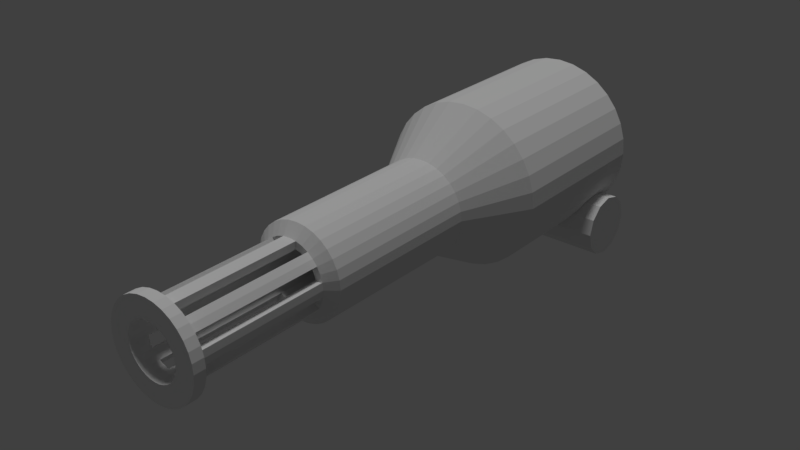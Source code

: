# Source: Kanon1.blend  (saved by Blender 2.79.0; exported with 4.5.12 LTS)
import bpy
from mathutils import Matrix  # noqa: F401  (used for matrix-valued properties, if any)

bpy.ops.wm.read_factory_settings(use_empty=True)
scene = bpy.context.scene
scene.name = 'Scene'

# ---- collections
col_collection_1 = bpy.data.collections.new('Collection 1'); scene.collection.children.link(col_collection_1)

# ---- world
world_world = bpy.data.worlds.new('World'); scene.world = world_world
world_world.color = (0.05088, 0.05088, 0.05088)
world_world.use_sun_shadow = False
world_world.sun_shadow_jitter_overblur = 0.0
world_world.cycles.sampling_method = 'MANUAL'

# ---- lights
light_sun = bpy.data.lights.new('Sun', 'SUN')
light_sun.transmission_factor = 0.0
light_sun.angle = 0.1993
light_sun.energy = 1.0
light_sun.shadow_buffer_clip_start = 0.5
light_sun.shadow_soft_size = 0.1
light_sun.shadow_cascade_max_distance = 1000.0

# ---- meshes
me_cylinder_003 = bpy.data.meshes.new('Cylinder.003')
me_cylinder_003.from_pydata([(-2.211e-07, 0.4221, -1.119), (0.08236, 0.414, -1.119), (0.1615, 0.39, -1.119), (0.2345, 0.351, -1.119), (0.2985, 0.2985, -1.119), (0.351, 0.2345, -1.119), (0.39, 0.1615, -1.119), (0.414, 0.08236, -1.119), (0.4221, -8.706e-08, -1.119), (0.414, -0.08236, -1.119), (0.39, -0.1615, -1.119), (0.351, -0.2345, -1.119), (0.2985, -0.2985, -1.119), (0.2345, -0.351, -1.119), (0.1615, -0.39, -1.119), (0.08236, -0.414, -1.119), (-1.086e-07, -0.4221, -1.119), (-0.08236, -0.414, -1.119), (-0.1615, -0.39, -1.119), (-0.2345, -0.351, -1.119), (-0.2985, -0.2985, -1.119), (-0.351, -0.2345, -1.119), (-0.39, -0.1615, -1.119), (-0.414, -0.08235, -1.119), (-0.4221, 3.735e-07, -1.119), (-0.414, 0.08236, -1.119), (-0.39, 0.1615, -1.119), (-0.351, 0.2345, -1.119), (-0.2985, 0.2985, -1.119), (-0.2345, 0.351, -1.119), (-0.1615, 0.39, -1.119), (-0.08235, 0.414, -1.119), (0.0, 1.0, -1.0), (0.1951, 0.9808, -1.0), (0.3827, 0.9239, -1.0), (0.5556, 0.8315, -1.0), (0.7071, 0.7071, -1.0), (0.8315, 0.5556, -1.0), (0.9239, 0.3827, -1.0), (0.9808, 0.1951, -1.0), (1.0, 7.55e-08, -1.0), (0.9808, -0.1951, -1.0), (0.9239, -0.3827, -1.0), (0.8315, -0.5556, -1.0), (0.7071, -0.7071, -1.0), (0.5556, -0.8315, -1.0), (0.3827, -0.9239, -1.0), (0.1951, -0.9808, -1.0), (-3.258e-07, -1.0, -1.0), (-0.1951, -0.9808, -1.0), (-0.3827, -0.9239, -1.0), (-0.5556, -0.8315, -1.0), (-0.7071, -0.7071, -1.0), (-0.8315, -0.5556, -1.0), (-0.9239, -0.3827, -1.0), (-0.9808, -0.1951, -1.0), (-1.0, 9.656e-07, -1.0), (-0.9808, 0.1951, -1.0), (-0.9239, 0.3827, -1.0), (-0.8315, 0.5556, -1.0), (-0.7071, 0.7071, -1.0), (-0.5556, 0.8315, -1.0), (-0.3827, 0.9239, -1.0), (-0.1951, 0.9808, -1.0), (0.1951, 0.9808, 1.0), (0.0, 1.0, 1.0), (0.3827, 0.9239, 1.0), (0.5556, 0.8315, 1.0), (0.7071, 0.7071, 1.0), (0.8315, 0.5556, 1.0), (0.9239, 0.3827, 1.0), (0.9808, 0.1951, 1.0), (1.0, 7.55e-08, 1.0), (0.9808, -0.1951, 1.0), (0.9239, -0.3827, 1.0), (0.8315, -0.5556, 1.0), (0.7071, -0.7071, 1.0), (0.5556, -0.8315, 1.0), (0.3827, -0.9239, 1.0), (0.1951, -0.9808, 1.0), (-3.258e-07, -1.0, 1.0), (-0.1951, -0.9808, 1.0), (-0.3827, -0.9239, 1.0), (-0.5556, -0.8315, 1.0), (-0.7071, -0.7071, 1.0), (-0.8315, -0.5556, 1.0), (-0.9239, -0.3827, 1.0), (-0.9808, -0.1951, 1.0), (-1.0, 9.656e-07, 1.0), (-0.9808, 0.1951, 1.0), (-0.9239, 0.3827, 1.0), (-0.8315, 0.5556, 1.0), (-0.7071, 0.7071, 1.0), (-0.5556, 0.8315, 1.0), (-0.3827, 0.9239, 1.0), (-0.1951, 0.9808, 1.0), (0.1114, 0.5601, 1.756), (-1.638e-07, 0.5711, 1.756), (0.2185, 0.5276, 1.756), (0.3173, 0.4748, 1.756), (0.4038, 0.4038, 1.756), (0.4748, 0.3173, 1.756), (0.5276, 0.2185, 1.756), (0.5601, 0.1114, 1.756), (0.5711, 4.27e-08, 1.756), (0.5601, -0.1114, 1.756), (0.5276, -0.2185, 1.756), (0.4748, -0.3173, 1.756), (0.4038, -0.4038, 1.756), (0.3173, -0.4748, 1.756), (0.2185, -0.5276, 1.756), (0.1114, -0.5601, 1.756), (-1.942e-07, -0.5711, 1.756), (-0.1114, -0.5601, 1.756), (-0.2185, -0.5276, 1.756), (-0.3173, -0.4748, 1.756), (-0.4038, -0.4038, 1.756), (-0.4748, -0.3173, 1.756), (-0.5276, -0.2185, 1.756), (-0.5601, -0.1114, 1.756), (-0.5711, 6.069e-07, 1.756), (-0.5601, 0.1114, 1.756), (-0.5276, 0.2185, 1.756), (-0.4748, 0.3173, 1.756), (-0.4038, 0.4038, 1.756), (-0.3173, 0.4748, 1.756), (-0.2185, 0.5276, 1.756), (-0.1114, 0.5601, 1.756), (-1.156e-07, 0.4338, 3.799), (-0.08463, 0.4255, 3.799), (-0.166, 0.4008, 3.799), (-0.241, 0.3607, 3.799), (-0.3067, 0.3067, 3.799), (-0.3607, 0.241, 3.799), (-0.4008, 0.166, 3.799), (-0.4255, 0.08463, 3.799), (-0.4338, 5.922e-07, 3.799), (-0.4255, -0.08463, 3.799), (-0.4008, -0.166, 3.799), (-0.3607, -0.241, 3.799), (-0.3067, -0.3067, 3.799), (-0.241, -0.3607, 3.799), (-0.166, -0.4008, 3.799), (-0.08463, -0.4255, 3.799), (-1.344e-07, -0.4338, 3.799), (0.08463, -0.4255, 3.799), (0.166, -0.4008, 3.799), (0.241, -0.3607, 3.799), (0.3067, -0.3067, 3.799), (0.3607, -0.241, 3.799), (0.4008, -0.166, 3.799), (0.4255, -0.08463, 3.799), (0.4338, 1.621e-07, 3.799), (0.4255, 0.08463, 3.799), (0.4008, 0.166, 3.799), (0.3607, 0.241, 3.799), (0.3067, 0.3067, 3.799), (0.241, 0.3607, 3.799), (0.166, 0.4008, 3.799), (0.08463, 0.4255, 3.799), (-1.665e-07, 0.5654, 5.551), (-0.1103, 0.5546, 5.551), (-0.2164, 0.5224, 5.551), (-0.3141, 0.4701, 5.551), (-0.3998, 0.3998, 5.551), (-0.4701, 0.3141, 5.551), (-0.5224, 0.2164, 5.551), (-0.5546, 0.1103, 5.551), (-0.5654, 7.665e-07, 5.551), (-0.5546, -0.1103, 5.551), (-0.5224, -0.2164, 5.551), (-0.4701, -0.3141, 5.551), (-0.3998, -0.3998, 5.551), (-0.3141, -0.4701, 5.551), (-0.2164, -0.5224, 5.551), (-0.1103, -0.5546, 5.551), (-1.91e-07, -0.5654, 5.551), (0.1103, -0.5546, 5.551), (0.2164, -0.5224, 5.551), (0.3141, -0.4701, 5.551), (0.3998, -0.3998, 5.551), (0.4701, -0.3141, 5.551), (0.5224, -0.2164, 5.551), (0.5546, -0.1103, 5.551), (0.5654, 2.058e-07, 5.551), (0.5546, 0.1103, 5.551), (0.5224, 0.2164, 5.551), (0.4701, 0.3141, 5.551), (0.3998, 0.3998, 5.551), (0.3141, 0.4701, 5.551), (0.2164, 0.5224, 5.551), (0.1103, 0.5546, 5.551), (-0.08463, 0.4255, 5.334), (-1.156e-07, 0.4338, 5.334), (-0.166, 0.4008, 5.334), (-0.241, 0.3607, 5.334), (-0.3067, 0.3067, 5.334), (-0.3607, 0.241, 5.334), (-0.4008, 0.166, 5.334), (-0.4255, 0.08463, 5.334), (-0.4338, 6.593e-07, 5.334), (-0.4255, -0.08463, 5.334), (-0.4008, -0.166, 5.334), (-0.3607, -0.241, 5.334), (-0.3067, -0.3067, 5.334), (-0.241, -0.3607, 5.334), (-0.166, -0.4008, 5.334), (-0.08463, -0.4255, 5.334), (-1.344e-07, -0.4338, 5.334), (0.08463, -0.4255, 5.334), (0.166, -0.4008, 5.334), (0.241, -0.3607, 5.334), (0.3067, -0.3067, 5.334), (0.3607, -0.241, 5.334), (0.4008, -0.166, 5.334), (0.4255, -0.08463, 5.334), (0.4338, 2.292e-07, 5.334), (0.4255, 0.08463, 5.334), (0.4008, 0.166, 5.334), (0.3607, 0.241, 5.334), (0.3067, 0.3067, 5.334), (0.241, 0.3607, 5.334), (0.166, 0.4008, 5.334), (0.08463, 0.4255, 5.334), (-2.835e-07, 0.3251, 5.551), (-0.06343, 0.3189, 5.551), (-0.1244, 0.3004, 5.551), (-0.1806, 0.2703, 5.551), (-0.2299, 0.2299, 5.551), (-0.2703, 0.1806, 5.551), (-0.3004, 0.1244, 5.551), (-0.3189, 0.06343, 5.551), (-0.3251, 4.993e-07, 5.551), (-0.3189, -0.06343, 5.551), (-0.3004, -0.1244, 5.551), (-0.2703, -0.1806, 5.551), (-0.2299, -0.2299, 5.551), (-0.1806, -0.2703, 5.551), (-0.1244, -0.3004, 5.551), (-0.06343, -0.3189, 5.551), (-5.518e-08, -0.3251, 5.551), (0.06343, -0.3189, 5.551), (0.1244, -0.3004, 5.551), (0.1806, -0.2703, 5.551), (0.2299, -0.2299, 5.551), (0.2703, -0.1806, 5.551), (0.3004, -0.1244, 5.551), (0.3189, -0.06343, 5.551), (0.3251, 8.345e-08, 5.551), (0.3189, 0.06343, 5.551), (0.3004, 0.1244, 5.551), (0.2703, 0.1806, 5.551), (0.2299, 0.2299, 5.551), (0.1806, 0.2703, 5.551), (0.1244, 0.3004, 5.551), (0.06343, 0.3189, 5.551), (-0.06343, 0.3189, 5.339), (-2.835e-07, 0.3251, 5.339), (-0.1244, 0.3004, 5.339), (-0.1806, 0.2703, 5.339), (-0.2299, 0.2299, 5.339), (-0.2703, 0.1806, 5.339), (-0.3004, 0.1244, 5.339), (-0.3189, 0.06343, 5.339), (-0.3251, 4.9e-07, 5.339), (-0.3189, -0.06343, 5.339), (-0.3004, -0.1244, 5.339), (-0.2703, -0.1806, 5.339), (-0.2299, -0.2299, 5.339), (-0.1806, -0.2703, 5.339), (-0.1244, -0.3004, 5.339), (-0.06343, -0.3189, 5.339), (-5.518e-08, -0.3251, 5.339), (0.06343, -0.3189, 5.339), (0.1244, -0.3004, 5.339), (0.1806, -0.2703, 5.339), (0.2299, -0.2299, 5.339), (0.2703, -0.1806, 5.339), (0.3004, -0.1244, 5.339), (0.3189, -0.06343, 5.339), (0.3251, 7.416e-08, 5.339), (0.3189, 0.06343, 5.339), (0.3004, 0.1244, 5.339), (0.2703, 0.1806, 5.339), (0.2299, 0.2299, 5.339), (0.1806, 0.2703, 5.339), (0.1244, 0.3004, 5.339), (0.06343, 0.3189, 5.339), (0.1104, 0.5549, 3.692), (0.2165, 0.5227, 3.692), (0.3143, 0.4704, 3.692), (0.4, 0.4, 3.692), (0.4704, 0.3143, 3.692), (0.5227, 0.2165, 3.692), (0.5549, 0.1104, 3.692), (0.5657, 1.247e-07, 3.692), (0.5549, -0.1104, 3.692), (0.5227, -0.2165, 3.692), (0.4704, -0.3143, 3.692), (0.4, -0.4, 3.692), (0.3143, -0.4704, 3.692), (0.2165, -0.5227, 3.692), (0.1104, -0.5549, 3.692), (-1.912e-07, -0.5657, 3.692), (-0.1104, -0.5549, 3.692), (-0.2165, -0.5227, 3.692), (-0.3143, -0.4704, 3.692), (-0.4, -0.4, 3.692), (-0.4704, -0.3143, 3.692), (-0.5227, -0.2165, 3.692), (-0.5549, -0.1104, 3.692), (-0.5657, 6.856e-07, 3.692), (-0.5549, 0.1104, 3.692), (-0.5227, 0.2165, 3.692), (-0.4704, 0.3143, 3.692), (-0.4, 0.4, 3.692), (-0.3143, 0.4704, 3.692), (-0.2165, 0.5227, 3.692), (-0.1104, 0.5549, 3.692), (-1.664e-07, 0.5657, 3.692), (-0.1103, 0.5546, 5.41), (-0.2164, 0.5224, 5.41), (-0.3141, 0.4701, 5.41), (-0.3998, 0.3998, 5.41), (-0.4701, 0.3141, 5.41), (-0.5224, 0.2164, 5.41), (-0.5546, 0.1103, 5.41), (-0.5654, 7.603e-07, 5.41), (-0.5546, -0.1103, 5.41), (-0.5224, -0.2164, 5.41), (-0.4701, -0.3141, 5.41), (-0.3998, -0.3998, 5.41), (-0.3141, -0.4701, 5.41), (-0.2164, -0.5224, 5.41), (-0.1103, -0.5546, 5.41), (-1.91e-07, -0.5654, 5.41), (0.1103, -0.5546, 5.41), (0.2164, -0.5224, 5.41), (0.3141, -0.4701, 5.41), (0.3998, -0.3998, 5.41), (0.4701, -0.3141, 5.41), (0.5224, -0.2164, 5.41), (0.5546, -0.1103, 5.41), (0.5654, 1.996e-07, 5.41), (0.5546, 0.1103, 5.41), (0.5224, 0.2164, 5.41), (0.4701, 0.3141, 5.41), (0.3998, 0.3998, 5.41), (0.3141, 0.4701, 5.41), (0.2164, 0.5224, 5.41), (0.1103, 0.5546, 5.41), (-1.665e-07, 0.5654, 5.41), (-2.835e-07, 0.3251, 3.78), (-0.06343, 0.3189, 3.78), (-0.1244, 0.3004, 3.78), (-0.1806, 0.2703, 3.78), (-0.2299, 0.2299, 3.78), (-0.2703, 0.1806, 3.78), (-0.3004, 0.1244, 3.78), (-0.3189, 0.06343, 3.78), (-0.3251, 4.219e-07, 3.78), (-0.3189, -0.06343, 3.78), (-0.3004, -0.1244, 3.78), (-0.2703, -0.1806, 3.78), (-0.2299, -0.2299, 3.78), (-0.1806, -0.2703, 3.78), (-0.1244, -0.3004, 3.78), (-0.06343, -0.3189, 3.78), (-5.518e-08, -0.3251, 3.78), (0.06343, -0.3189, 3.78), (0.1244, -0.3004, 3.78), (0.1806, -0.2703, 3.78), (0.2299, -0.2299, 3.78), (0.2703, -0.1806, 3.78), (0.3004, -0.1244, 3.78), (0.3189, -0.06343, 3.78), (0.3251, 6.038e-09, 3.78), (0.3189, 0.06343, 3.78), (0.3004, 0.1244, 3.78), (0.2703, 0.1806, 3.78), (0.2299, 0.2299, 3.78), (0.1806, 0.2703, 3.78), (0.1244, 0.3004, 3.78), (0.06343, 0.3189, 3.78), (-2.213e-07, -1.435e-07, 0.4966), (-1.211e-07, 0.6817, -1.324), (0.133, 0.6686, -1.324), (0.2609, 0.6298, -1.324), (0.3787, 0.5668, -1.324), (0.482, 0.482, -1.324), (0.5668, 0.3787, -1.324), (0.6298, 0.2609, -1.324), (0.6686, 0.133, -1.324), (0.6817, 1.28e-08, -1.324), (0.6686, -0.133, -1.324), (0.6298, -0.2609, -1.324), (0.5668, -0.3787, -1.324), (0.482, -0.482, -1.324), (0.3787, -0.5668, -1.324), (0.2609, -0.6298, -1.324), (0.133, -0.6686, -1.324), (-2.281e-07, -0.6817, -1.324), (-0.133, -0.6686, -1.324), (-0.2609, -0.6298, -1.324), (-0.3787, -0.5668, -1.324), (-0.482, -0.482, -1.324), (-0.5668, -0.3787, -1.324), (-0.6298, -0.2609, -1.324), (-0.6686, -0.133, -1.324), (-0.6817, 6.608e-07, -1.324), (-0.6686, 0.133, -1.324), (-0.6298, 0.2609, -1.324), (-0.5668, 0.3787, -1.324), (-0.482, 0.482, -1.324), (-0.3787, 0.5668, -1.324), (-0.2609, 0.6298, -1.324), (-0.133, 0.6686, -1.324), (-2.211e-07, 0.4221, -1.324), (0.08236, 0.414, -1.324), (0.1615, 0.39, -1.324), (0.2345, 0.351, -1.324), (0.2985, 0.2985, -1.324), (0.351, 0.2345, -1.324), (0.39, 0.1615, -1.324), (0.414, 0.08236, -1.324), (0.4221, -9.6e-08, -1.324), (0.414, -0.08236, -1.324), (0.39, -0.1615, -1.324), (0.351, -0.2345, -1.324), (0.2985, -0.2985, -1.324), (0.2345, -0.351, -1.324), (0.1615, -0.39, -1.324), (0.08236, -0.414, -1.324), (-1.086e-07, -0.4221, -1.324), (-0.08236, -0.414, -1.324), (-0.1615, -0.39, -1.324), (-0.2345, -0.351, -1.324), (-0.2985, -0.2985, -1.324), (-0.351, -0.2345, -1.324), (-0.39, -0.1615, -1.324), (-0.414, -0.08235, -1.324), (-0.4221, 3.646e-07, -1.324), (-0.414, 0.08236, -1.324), (-0.39, 0.1615, -1.324), (-0.351, 0.2345, -1.324), (-0.2985, 0.2985, -1.324), (-0.2345, 0.351, -1.324), (-0.1615, 0.39, -1.324), (-0.08235, 0.414, -1.324)], [], [(32, 65, 64, 33), (33, 64, 66, 34), (34, 66, 67, 35), (35, 67, 68, 36), (36, 68, 69, 37), (37, 69, 70, 38), (38, 70, 71, 39), (39, 71, 72, 40), (40, 72, 73, 41), (41, 73, 74, 42), (42, 74, 75, 43), (43, 75, 76, 44), (44, 76, 77, 45), (45, 77, 78, 46), (46, 78, 79, 47), (47, 79, 80, 48), (48, 80, 81, 49), (49, 81, 82, 50), (50, 82, 83, 51), (51, 83, 84, 52), (52, 84, 85, 53), (53, 85, 86, 54), (54, 86, 87, 55), (55, 87, 88, 56), (56, 88, 89, 57), (57, 89, 90, 58), (58, 90, 91, 59), (59, 91, 92, 60), (60, 92, 93, 61), (61, 93, 94, 62), (62, 94, 95, 63), (63, 95, 65, 32), (0, 1, 2, 3, 4, 5, 6, 7, 8, 9, 10, 11, 12, 13, 14, 15, 16, 17, 18, 19, 20, 21, 22, 23, 24, 25, 26, 27, 28, 29, 30, 31), (386, 385, 32, 33), (387, 386, 33, 34), (388, 387, 34, 35), (389, 388, 35, 36), (390, 389, 36, 37), (391, 390, 37, 38), (392, 391, 38, 39), (393, 392, 39, 40), (394, 393, 40, 41), (395, 394, 41, 42), (396, 395, 42, 43), (397, 396, 43, 44), (398, 397, 44, 45), (399, 398, 45, 46), (400, 399, 46, 47), (401, 400, 47, 48), (402, 401, 48, 49), (403, 402, 49, 50), (404, 403, 50, 51), (405, 404, 51, 52), (406, 405, 52, 53), (407, 406, 53, 54), (408, 407, 54, 55), (409, 408, 55, 56), (410, 409, 56, 57), (411, 410, 57, 58), (412, 411, 58, 59), (413, 412, 59, 60), (414, 413, 60, 61), (415, 414, 61, 62), (416, 415, 62, 63), (385, 416, 63, 32), (97, 96, 64, 65), (96, 98, 66, 64), (98, 99, 67, 66), (99, 100, 68, 67), (100, 101, 69, 68), (101, 102, 70, 69), (102, 103, 71, 70), (103, 104, 72, 71), (104, 105, 73, 72), (105, 106, 74, 73), (106, 107, 75, 74), (107, 108, 76, 75), (108, 109, 77, 76), (109, 110, 78, 77), (110, 111, 79, 78), (111, 112, 80, 79), (112, 113, 81, 80), (113, 114, 82, 81), (114, 115, 83, 82), (115, 116, 84, 83), (116, 117, 85, 84), (117, 118, 86, 85), (118, 119, 87, 86), (119, 120, 88, 87), (120, 121, 89, 88), (121, 122, 90, 89), (122, 123, 91, 90), (123, 124, 92, 91), (124, 125, 93, 92), (125, 126, 94, 93), (126, 127, 95, 94), (127, 97, 65, 95), (319, 288, 96, 97), (288, 289, 98, 96), (289, 290, 99, 98), (290, 291, 100, 99), (291, 292, 101, 100), (292, 293, 102, 101), (293, 294, 103, 102), (294, 295, 104, 103), (295, 296, 105, 104), (296, 297, 106, 105), (297, 298, 107, 106), (298, 299, 108, 107), (299, 300, 109, 108), (300, 301, 110, 109), (301, 302, 111, 110), (302, 303, 112, 111), (303, 304, 113, 112), (304, 305, 114, 113), (305, 306, 115, 114), (306, 307, 116, 115), (307, 308, 117, 116), (308, 309, 118, 117), (309, 310, 119, 118), (310, 311, 120, 119), (311, 312, 121, 120), (312, 313, 122, 121), (313, 314, 123, 122), (314, 315, 124, 123), (315, 316, 125, 124), (316, 317, 126, 125), (317, 318, 127, 126), (318, 319, 97, 127), (192, 193, 128, 129), (133, 357, 261, 197), (139, 203, 267, 363), (196, 195, 131, 132), (197, 196, 132, 133), (137, 361, 265, 201), (135, 199, 263, 359), (200, 199, 135, 136), (201, 200, 136, 137), (129, 353, 256, 192), (131, 195, 259, 355), (204, 203, 139, 140), (205, 204, 140, 141), (208, 207, 143, 144), (209, 208, 144, 145), (212, 211, 147, 148), (213, 212, 148, 149), (216, 215, 151, 152), (217, 216, 152, 153), (220, 219, 155, 156), (221, 220, 156, 157), (193, 223, 159, 128), (225, 224, 160, 161), (226, 225, 161, 162), (227, 226, 162, 163), (228, 227, 163, 164), (229, 228, 164, 165), (230, 229, 165, 166), (231, 230, 166, 167), (232, 231, 167, 168), (233, 232, 168, 169), (234, 233, 169, 170), (235, 234, 170, 171), (236, 235, 171, 172), (237, 236, 172, 173), (238, 237, 173, 174), (239, 238, 174, 175), (240, 239, 175, 176), (241, 240, 176, 177), (242, 241, 177, 178), (243, 242, 178, 179), (244, 243, 179, 180), (245, 244, 180, 181), (246, 245, 181, 182), (247, 246, 182, 183), (248, 247, 183, 184), (249, 248, 184, 185), (250, 249, 185, 186), (251, 250, 186, 187), (252, 251, 187, 188), (253, 252, 188, 189), (254, 253, 189, 190), (255, 254, 190, 191), (224, 255, 191, 160), (351, 350, 223, 193), (350, 349, 222, 223), (349, 348, 221, 222), (348, 347, 220, 221), (347, 346, 219, 220), (346, 345, 218, 219), (345, 344, 217, 218), (344, 343, 216, 217), (343, 342, 215, 216), (342, 341, 214, 215), (341, 340, 213, 214), (340, 339, 212, 213), (339, 338, 211, 212), (338, 337, 210, 211), (337, 336, 209, 210), (336, 335, 208, 209), (335, 334, 207, 208), (334, 333, 206, 207), (333, 332, 205, 206), (332, 331, 204, 205), (331, 330, 203, 204), (330, 329, 202, 203), (329, 328, 201, 202), (328, 327, 200, 201), (327, 326, 199, 200), (326, 325, 198, 199), (325, 324, 197, 198), (324, 323, 196, 197), (323, 322, 195, 196), (322, 321, 194, 195), (321, 320, 192, 194), (320, 351, 193, 192), (256, 257, 224, 225), (258, 256, 225, 226), (259, 258, 226, 227), (260, 259, 227, 228), (261, 260, 228, 229), (262, 261, 229, 230), (263, 262, 230, 231), (264, 263, 231, 232), (265, 264, 232, 233), (266, 265, 233, 234), (267, 266, 234, 235), (268, 267, 235, 236), (269, 268, 236, 237), (270, 269, 237, 238), (271, 270, 238, 239), (272, 271, 239, 240), (273, 272, 240, 241), (274, 273, 241, 242), (275, 274, 242, 243), (276, 275, 243, 244), (277, 276, 244, 245), (278, 277, 245, 246), (279, 278, 246, 247), (280, 279, 247, 248), (281, 280, 248, 249), (282, 281, 249, 250), (283, 282, 250, 251), (284, 283, 251, 252), (285, 284, 252, 253), (286, 285, 253, 254), (287, 286, 254, 255), (257, 287, 255, 224), (352, 383, 287, 257), (199, 198, 197, 261, 262, 263), (203, 202, 201, 265, 266, 267), (381, 380, 284, 285), (380, 379, 283, 284), (207, 206, 205, 269, 270, 271), (211, 210, 209, 273, 274, 275), (377, 376, 280, 281), (376, 375, 279, 280), (215, 214, 213, 277, 278, 279), (219, 218, 217, 281, 282, 283), (373, 372, 276, 277), (372, 371, 275, 276), (223, 222, 221, 285, 286, 287), (195, 194, 192, 256, 258, 259), (369, 368, 272, 273), (368, 367, 271, 272), (135, 359, 358, 357, 133, 134), (355, 354, 353, 129, 130, 131), (365, 364, 268, 269), (364, 363, 267, 268), (383, 382, 381, 157, 158, 159), (379, 378, 377, 153, 154, 155), (361, 360, 264, 265), (360, 359, 263, 264), (375, 374, 373, 149, 150, 151), (371, 370, 369, 145, 146, 147), (357, 356, 260, 261), (356, 355, 259, 260), (367, 366, 365, 141, 142, 143), (363, 362, 361, 137, 138, 139), (353, 352, 257, 256), (159, 223, 287, 383), (157, 381, 285, 221), (155, 219, 283, 379), (153, 377, 281, 217), (375, 151, 215, 279), (373, 277, 213, 149), (371, 147, 211, 275), (369, 273, 209, 145), (143, 207, 271, 367), (141, 365, 269, 205), (129, 128, 319, 318), (130, 129, 318, 317), (131, 130, 317, 316), (132, 131, 316, 315), (133, 132, 315, 314), (134, 133, 314, 313), (135, 134, 313, 312), (136, 135, 312, 311), (137, 136, 311, 310), (138, 137, 310, 309), (139, 138, 309, 308), (140, 139, 308, 307), (141, 140, 307, 306), (142, 141, 306, 305), (143, 142, 305, 304), (144, 143, 304, 303), (145, 144, 303, 302), (146, 145, 302, 301), (147, 146, 301, 300), (148, 147, 300, 299), (149, 148, 299, 298), (150, 149, 298, 297), (151, 150, 297, 296), (152, 151, 296, 295), (153, 152, 295, 294), (154, 153, 294, 293), (155, 154, 293, 292), (156, 155, 292, 291), (157, 156, 291, 290), (158, 157, 290, 289), (159, 158, 289, 288), (128, 159, 288, 319), (161, 160, 351, 320), (162, 161, 320, 321), (163, 162, 321, 322), (164, 163, 322, 323), (165, 164, 323, 324), (166, 165, 324, 325), (167, 166, 325, 326), (168, 167, 326, 327), (169, 168, 327, 328), (170, 169, 328, 329), (171, 170, 329, 330), (172, 171, 330, 331), (173, 172, 331, 332), (174, 173, 332, 333), (175, 174, 333, 334), (176, 175, 334, 335), (177, 176, 335, 336), (178, 177, 336, 337), (179, 178, 337, 338), (180, 179, 338, 339), (181, 180, 339, 340), (182, 181, 340, 341), (183, 182, 341, 342), (184, 183, 342, 343), (185, 184, 343, 344), (186, 185, 344, 345), (187, 186, 345, 346), (188, 187, 346, 347), (189, 188, 347, 348), (190, 189, 348, 349), (191, 190, 349, 350), (160, 191, 350, 351), (361, 384, 360), (360, 384, 359), (359, 384, 358), (358, 384, 357), (357, 384, 356), (356, 384, 355), (355, 384, 354), (354, 384, 353), (353, 384, 352), (352, 384, 383), (383, 384, 382), (382, 384, 381), (381, 384, 380), (380, 384, 379), (379, 384, 378), (378, 384, 377), (377, 384, 376), (376, 384, 375), (375, 384, 374), (374, 384, 373), (373, 384, 372), (372, 384, 371), (371, 384, 370), (370, 384, 369), (369, 384, 368), (368, 384, 367), (367, 384, 366), (366, 384, 365), (365, 384, 364), (364, 384, 363), (363, 384, 362), (362, 384, 361), (418, 417, 385, 386), (419, 418, 386, 387), (420, 419, 387, 388), (421, 420, 388, 389), (422, 421, 389, 390), (423, 422, 390, 391), (424, 423, 391, 392), (425, 424, 392, 393), (426, 425, 393, 394), (427, 426, 394, 395), (428, 427, 395, 396), (429, 428, 396, 397), (430, 429, 397, 398), (431, 430, 398, 399), (432, 431, 399, 400), (433, 432, 400, 401), (434, 433, 401, 402), (435, 434, 402, 403), (436, 435, 403, 404), (437, 436, 404, 405), (438, 437, 405, 406), (439, 438, 406, 407), (440, 439, 407, 408), (441, 440, 408, 409), (442, 441, 409, 410), (443, 442, 410, 411), (444, 443, 411, 412), (445, 444, 412, 413), (446, 445, 413, 414), (447, 446, 414, 415), (448, 447, 415, 416), (417, 448, 416, 385), (1, 0, 417, 418), (2, 1, 418, 419), (3, 2, 419, 420), (4, 3, 420, 421), (5, 4, 421, 422), (6, 5, 422, 423), (7, 6, 423, 424), (8, 7, 424, 425), (9, 8, 425, 426), (10, 9, 426, 427), (11, 10, 427, 428), (12, 11, 428, 429), (13, 12, 429, 430), (14, 13, 430, 431), (15, 14, 431, 432), (16, 15, 432, 433), (17, 16, 433, 434), (18, 17, 434, 435), (19, 18, 435, 436), (20, 19, 436, 437), (21, 20, 437, 438), (22, 21, 438, 439), (23, 22, 439, 440), (24, 23, 440, 441), (25, 24, 441, 442), (26, 25, 442, 443), (27, 26, 443, 444), (28, 27, 444, 445), (29, 28, 445, 446), (30, 29, 446, 447), (31, 30, 447, 448), (0, 31, 448, 417)])
_uv = me_cylinder_003.uv_layers.new(name='UVMap')
_uv.uv.foreach_set('vector', [0.0105, 0.4269, 0.2388, 0.4321, 0.2384, 0.4524, 0.01128, 0.4513, 0.01128, 0.4513, 0.2384, 0.4524, 0.2385, 0.4724, 0.01244, 0.4755, 0.01244, 0.4755, 0.2385, 0.4724, 0.2389, 0.4923, 0.01397, 0.4996, 0.01397, 0.4996, 0.2389, 0.4923, 0.2398, 0.5121, 0.01586, 0.5235, 0.01586, 0.5235, 0.2398, 0.5121, 0.2412, 0.5317, 0.0181, 0.5473, 0.0181, 0.5473, 0.2412, 0.5317, 0.2431, 0.5513, 0.02068, 0.5709, 0.02068, 0.5709, 0.2431, 0.5513, 0.2454, 0.5708, 0.02359, 0.5945, 0.02359, 0.5945, 0.2454, 0.5708, 0.2483, 0.5903, 0.02683, 0.6179, 0.02683, 0.6179, 0.2483, 0.5903, 0.2517, 0.6097, 0.03039, 0.6413, 0.03039, 0.6413, 0.2517, 0.6097, 0.2558, 0.6293, 0.03425, 0.6645, 0.03425, 0.6645, 0.2558, 0.6293, 0.2604, 0.6489, 0.03839, 0.6878, 0.03839, 0.6878, 0.2604, 0.6489, 0.2658, 0.6687, 0.04281, 0.7109, 0.04281, 0.7109, 0.2658, 0.6687, 0.2719, 0.6888, 0.04748, 0.7341, 0.04748, 0.7341, 0.2719, 0.6888, 0.2789, 0.7091, 0.05236, 0.7573, 0.05236, 0.7573, 0.2789, 0.7091, 0.2869, 0.7299, 0.05742, 0.7804, 0.05742, 0.7804, 0.2869, 0.7299, 0.296, 0.7513, 0.06261, 0.8036, 0.05765, 0.01401, 0.3143, 0.09073, 0.3033, 0.114, 0.05135, 0.0407, 0.05135, 0.0407, 0.3033, 0.114, 0.2937, 0.1366, 0.04535, 0.06759, 0.04535, 0.06759, 0.2937, 0.1366, 0.2853, 0.1588, 0.03979, 0.09432, 0.03979, 0.09432, 0.2853, 0.1588, 0.2779, 0.1806, 0.03469, 0.1209, 0.03469, 0.1209, 0.2779, 0.1806, 0.2713, 0.2023, 0.03008, 0.1473, 0.03008, 0.1473, 0.2713, 0.2023, 0.2656, 0.2237, 0.02595, 0.1736, 0.02595, 0.1736, 0.2656, 0.2237, 0.2605, 0.245, 0.02232, 0.1997, 0.02232, 0.1997, 0.2605, 0.245, 0.2561, 0.2662, 0.01918, 0.2256, 0.01918, 0.2256, 0.2561, 0.2662, 0.2523, 0.2873, 0.01652, 0.2514, 0.01652, 0.2514, 0.2523, 0.2873, 0.249, 0.3082, 0.01434, 0.277, 0.01434, 0.277, 0.249, 0.3082, 0.2462, 0.3291, 0.01262, 0.3024, 0.01262, 0.3024, 0.2462, 0.3291, 0.2439, 0.3499, 0.01134, 0.3277, 0.01134, 0.3277, 0.2439, 0.3499, 0.242, 0.3706, 0.01051, 0.3528, 0.01051, 0.3528, 0.242, 0.3706, 0.2406, 0.3912, 0.0101, 0.3777, 0.0101, 0.3777, 0.2406, 0.3912, 0.2395, 0.4117, 0.0101, 0.4024, 0.0101, 0.4024, 0.2395, 0.4117, 0.2388, 0.4321, 0.0105, 0.4269, 0.6844, 0.3478, 0.6926, 0.3423, 0.7017, 0.3385, 0.7113, 0.3366, 0.7212, 0.3366, 0.7308, 0.3385, 0.7399, 0.3423, 0.7481, 0.3478, 0.7551, 0.3547, 0.7605, 0.3629, 0.7643, 0.372, 0.7662, 0.3817, 0.7662, 0.3915, 0.7643, 0.4012, 0.7605, 0.4102, 0.7551, 0.4184, 0.7481, 0.4254, 0.7399, 0.4309, 0.7308, 0.4346, 0.7212, 0.4365, 0.7113, 0.4365, 0.7017, 0.4346, 0.6926, 0.4309, 0.6844, 0.4254, 0.6774, 0.4184, 0.672, 0.4102, 0.6682, 0.4012, 0.6663, 0.3915, 0.6663, 0.3817, 0.6682, 0.372, 0.672, 0.3629, 0.6774, 0.3547, 0.8647, 0.5323, 0.8501, 0.5294, 0.8554, 0.4743, 0.8805, 0.4792, 0.8785, 0.5379, 0.8647, 0.5323, 0.8805, 0.4792, 0.9043, 0.4889, 0.891, 0.5462, 0.8785, 0.5379, 0.9043, 0.4889, 0.9258, 0.503, 0.9016, 0.5567, 0.891, 0.5462, 0.9258, 0.503, 0.9442, 0.521, 0.91, 0.569, 0.9016, 0.5567, 0.9442, 0.521, 0.9589, 0.5423, 0.9158, 0.5828, 0.91, 0.569, 0.9589, 0.5423, 0.9692, 0.5661, 0.9188, 0.5975, 0.9158, 0.5828, 0.9692, 0.5661, 0.9746, 0.5916, 0.9188, 0.6124, 0.9188, 0.5975, 0.9746, 0.5916, 0.975, 0.6178, 0.9159, 0.6271, 0.9188, 0.6124, 0.975, 0.6178, 0.9696, 0.6435, 0.9101, 0.6409, 0.9159, 0.6271, 0.9696, 0.6435, 0.9593, 0.6675, 0.9017, 0.6533, 0.9101, 0.6409, 0.9593, 0.6675, 0.9447, 0.6889, 0.8911, 0.6639, 0.9017, 0.6533, 0.9447, 0.6889, 0.9262, 0.707, 0.8787, 0.6721, 0.8911, 0.6639, 0.9262, 0.707, 0.9047, 0.7211, 0.8648, 0.6778, 0.8787, 0.6721, 0.9047, 0.7211, 0.8809, 0.7308, 0.8502, 0.6806, 0.8648, 0.6778, 0.8809, 0.7308, 0.8557, 0.7357, 0.8353, 0.6806, 0.8502, 0.6806, 0.8557, 0.7357, 0.83, 0.7357, 0.8206, 0.6777, 0.8353, 0.6806, 0.83, 0.7357, 0.8048, 0.7308, 0.8068, 0.6721, 0.8206, 0.6777, 0.8048, 0.7308, 0.7811, 0.7211, 0.7944, 0.6638, 0.8068, 0.6721, 0.7811, 0.7211, 0.7595, 0.707, 0.7838, 0.6533, 0.7944, 0.6638, 0.7595, 0.707, 0.7411, 0.689, 0.7754, 0.641, 0.7838, 0.6533, 0.7411, 0.689, 0.7265, 0.6677, 0.7696, 0.6272, 0.7754, 0.641, 0.7265, 0.6677, 0.7162, 0.6439, 0.7666, 0.6125, 0.7696, 0.6272, 0.7162, 0.6439, 0.7107, 0.6184, 0.7665, 0.5976, 0.7666, 0.6125, 0.7107, 0.6184, 0.7104, 0.5922, 0.7695, 0.5829, 0.7665, 0.5976, 0.7104, 0.5922, 0.7158, 0.5665, 0.7752, 0.5691, 0.7695, 0.5829, 0.7158, 0.5665, 0.726, 0.5426, 0.7836, 0.5567, 0.7752, 0.5691, 0.726, 0.5426, 0.7407, 0.5212, 0.7942, 0.5462, 0.7836, 0.5567, 0.7407, 0.5212, 0.7591, 0.5031, 0.8067, 0.5379, 0.7942, 0.5462, 0.7591, 0.5031, 0.7807, 0.4889, 0.8205, 0.5323, 0.8067, 0.5379, 0.7807, 0.4889, 0.8045, 0.4792, 0.8352, 0.5294, 0.8205, 0.5323, 0.8045, 0.4792, 0.8297, 0.4743, 0.8501, 0.5294, 0.8352, 0.5294, 0.8297, 0.4743, 0.8554, 0.4743, 0.3438, 0.4351, 0.3431, 0.454, 0.2384, 0.4524, 0.2388, 0.4321, 0.3431, 0.454, 0.3416, 0.4712, 0.2385, 0.4724, 0.2384, 0.4524, 0.3416, 0.4712, 0.3408, 0.4882, 0.2389, 0.4923, 0.2385, 0.4724, 0.3408, 0.4882, 0.3406, 0.5051, 0.2398, 0.5121, 0.2389, 0.4923, 0.3406, 0.5051, 0.341, 0.5218, 0.2412, 0.5317, 0.2398, 0.5121, 0.341, 0.5218, 0.342, 0.5383, 0.2431, 0.5513, 0.2412, 0.5317, 0.342, 0.5383, 0.3435, 0.5547, 0.2454, 0.5708, 0.2431, 0.5513, 0.3435, 0.5547, 0.3456, 0.5708, 0.2483, 0.5903, 0.2454, 0.5708, 0.3456, 0.5708, 0.3483, 0.5868, 0.2517, 0.6097, 0.2483, 0.5903, 0.3483, 0.5868, 0.3516, 0.6024, 0.2558, 0.6293, 0.2517, 0.6097, 0.3516, 0.6024, 0.3556, 0.6178, 0.2604, 0.6489, 0.2558, 0.6293, 0.3556, 0.6178, 0.3602, 0.6328, 0.2658, 0.6687, 0.2604, 0.6489, 0.3602, 0.6328, 0.3655, 0.6473, 0.2719, 0.6888, 0.2658, 0.6687, 0.3655, 0.6473, 0.3716, 0.6614, 0.2789, 0.7091, 0.2719, 0.6888, 0.3716, 0.6614, 0.3785, 0.6747, 0.2869, 0.7299, 0.2789, 0.7091, 0.3785, 0.6747, 0.3864, 0.6872, 0.296, 0.7513, 0.2869, 0.7299, 0.4107, 0.1621, 0.4021, 0.175, 0.3033, 0.114, 0.3143, 0.09073, 0.4021, 0.175, 0.3943, 0.1891, 0.2937, 0.1366, 0.3033, 0.114, 0.3943, 0.1891, 0.3873, 0.2041, 0.2853, 0.1588, 0.2937, 0.1366, 0.3873, 0.2041, 0.3809, 0.2199, 0.2779, 0.1806, 0.2853, 0.1588, 0.3809, 0.2199, 0.3753, 0.2363, 0.2713, 0.2023, 0.2779, 0.1806, 0.3753, 0.2363, 0.3701, 0.2531, 0.2656, 0.2237, 0.2713, 0.2023, 0.3701, 0.2531, 0.3656, 0.2704, 0.2605, 0.245, 0.2656, 0.2237, 0.3656, 0.2704, 0.3615, 0.2879, 0.2561, 0.2662, 0.2605, 0.245, 0.3615, 0.2879, 0.358, 0.3057, 0.2523, 0.2873, 0.2561, 0.2662, 0.358, 0.3057, 0.3548, 0.3238, 0.249, 0.3082, 0.2523, 0.2873, 0.3548, 0.3238, 0.3521, 0.342, 0.2462, 0.3291, 0.249, 0.3082, 0.3521, 0.342, 0.3498, 0.3604, 0.2439, 0.3499, 0.2462, 0.3291, 0.3498, 0.3604, 0.3478, 0.3789, 0.242, 0.3706, 0.2439, 0.3499, 0.3478, 0.3789, 0.3462, 0.3975, 0.2406, 0.3912, 0.242, 0.3706, 0.3462, 0.3975, 0.3449, 0.4162, 0.2395, 0.4117, 0.2406, 0.3912, 0.3449, 0.4162, 0.3438, 0.4351, 0.2388, 0.4321, 0.2395, 0.4117, 0.7555, 0.262, 0.7427, 0.2619, 0.7371, 0.03141, 0.7509, 0.03141, 0.7427, 0.2619, 0.7299, 0.2617, 0.7234, 0.03196, 0.7371, 0.03141, 0.7299, 0.2617, 0.7172, 0.2615, 0.7096, 0.03256, 0.7234, 0.03196, 0.7172, 0.2615, 0.7046, 0.2613, 0.696, 0.03321, 0.7096, 0.03256, 0.7046, 0.2613, 0.692, 0.2612, 0.6824, 0.0339, 0.696, 0.03321, 0.692, 0.2612, 0.6794, 0.2612, 0.6688, 0.03463, 0.6824, 0.0339, 0.6794, 0.2612, 0.6669, 0.2612, 0.6553, 0.03541, 0.6688, 0.03463, 0.6669, 0.2612, 0.6545, 0.2613, 0.6418, 0.03622, 0.6553, 0.03541, 0.6545, 0.2613, 0.642, 0.2615, 0.6284, 0.03708, 0.6418, 0.03622, 0.642, 0.2615, 0.6297, 0.2617, 0.615, 0.03799, 0.6284, 0.03708, 0.6297, 0.2617, 0.6173, 0.2621, 0.6016, 0.03893, 0.615, 0.03799, 0.6173, 0.2621, 0.605, 0.2626, 0.5883, 0.03991, 0.6016, 0.03893, 0.605, 0.2626, 0.5927, 0.2633, 0.575, 0.04094, 0.5883, 0.03991, 0.5927, 0.2633, 0.5802, 0.2643, 0.5617, 0.042, 0.575, 0.04094, 0.5802, 0.2643, 0.5676, 0.2656, 0.5485, 0.04309, 0.5617, 0.042, 0.5676, 0.2656, 0.5546, 0.2676, 0.5356, 0.04419, 0.5485, 0.04309, 0.9604, 0.2743, 0.947, 0.2721, 0.9587, 0.03684, 0.9727, 0.03756, 0.947, 0.2721, 0.9341, 0.2702, 0.9447, 0.03617, 0.9587, 0.03684, 0.9341, 0.2702, 0.9212, 0.2688, 0.9308, 0.03553, 0.9447, 0.03617, 0.9212, 0.2688, 0.9084, 0.2676, 0.9169, 0.03494, 0.9308, 0.03553, 0.9084, 0.2676, 0.8957, 0.2666, 0.903, 0.0344, 0.9169, 0.03494, 0.8957, 0.2666, 0.8829, 0.2658, 0.8891, 0.0339, 0.903, 0.0344, 0.8829, 0.2658, 0.8702, 0.265, 0.8752, 0.03345, 0.8891, 0.0339, 0.8702, 0.265, 0.8575, 0.2644, 0.8614, 0.03304, 0.8752, 0.03345, 0.8575, 0.2644, 0.8447, 0.2638, 0.8476, 0.03268, 0.8614, 0.03304, 0.8447, 0.2638, 0.832, 0.2633, 0.8338, 0.03236, 0.8476, 0.03268, 0.832, 0.2633, 0.8193, 0.263, 0.82, 0.03209, 0.8338, 0.03236, 0.8193, 0.263, 0.8065, 0.2626, 0.8061, 0.03186, 0.82, 0.03209, 0.8065, 0.2626, 0.7938, 0.2624, 0.7923, 0.03168, 0.8061, 0.03186, 0.7938, 0.2624, 0.781, 0.2622, 0.7785, 0.03154, 0.7923, 0.03168, 0.781, 0.2622, 0.7683, 0.2621, 0.7647, 0.03145, 0.7785, 0.03154, 0.7683, 0.2621, 0.7555, 0.262, 0.7509, 0.03141, 0.7647, 0.03145, 0.9656, 0.9939, 0.9555, 0.9939, 0.9556, 0.8113, 0.9657, 0.8113, 0.9657, 0.8113, 0.9786, 0.8091, 0.9785, 0.9945, 0.9656, 0.9939, 0.9454, 0.8113, 0.9454, 0.9939, 0.9324, 0.9945, 0.9325, 0.8091, 0.9555, 0.9939, 0.9454, 0.9939, 0.9454, 0.8113, 0.9556, 0.8113, 0.9656, 0.9939, 0.9555, 0.9939, 0.9556, 0.8113, 0.9657, 0.8113, 0.9657, 0.8113, 0.9787, 0.8091, 0.9785, 0.9945, 0.9656, 0.9939, 0.9455, 0.8113, 0.9453, 0.9939, 0.9324, 0.9945, 0.9326, 0.8091, 0.9555, 0.9939, 0.9453, 0.9939, 0.9455, 0.8113, 0.9556, 0.8113, 0.9656, 0.9939, 0.9555, 0.9939, 0.9556, 0.8113, 0.9657, 0.8113, 0.9657, 0.8113, 0.9786, 0.8091, 0.9785, 0.9945, 0.9656, 0.9939, 0.9454, 0.8113, 0.9454, 0.9939, 0.9324, 0.9945, 0.9325, 0.8091, 0.9555, 0.9939, 0.9454, 0.9939, 0.9454, 0.8113, 0.9556, 0.8113, 0.9656, 0.9939, 0.9555, 0.9939, 0.9556, 0.8113, 0.9657, 0.8113, 0.9555, 0.9939, 0.9454, 0.9939, 0.9454, 0.8113, 0.9556, 0.8113, 0.9656, 0.9939, 0.9555, 0.9939, 0.9556, 0.8113, 0.9657, 0.8113, 0.9555, 0.9939, 0.9454, 0.9939, 0.9454, 0.8113, 0.9556, 0.8113, 0.9656, 0.9939, 0.9555, 0.9939, 0.9556, 0.8113, 0.9657, 0.8113, 0.9555, 0.9939, 0.9454, 0.9939, 0.9454, 0.8113, 0.9556, 0.8113, 0.9656, 0.9939, 0.9555, 0.9939, 0.9556, 0.8113, 0.9657, 0.8113, 0.9555, 0.9939, 0.9454, 0.9939, 0.9455, 0.8113, 0.9556, 0.8113, 0.9656, 0.9939, 0.9555, 0.9939, 0.9556, 0.8113, 0.9657, 0.8113, 0.9555, 0.9939, 0.9454, 0.9939, 0.9454, 0.8113, 0.9556, 0.8113, 0.4858, 0.36, 0.49, 0.3537, 0.5152, 0.3672, 0.5079, 0.3782, 0.4805, 0.3654, 0.4858, 0.36, 0.5079, 0.3782, 0.4986, 0.3875, 0.4741, 0.3696, 0.4805, 0.3654, 0.4986, 0.3875, 0.4876, 0.3948, 0.4671, 0.3725, 0.4741, 0.3696, 0.4876, 0.3948, 0.4754, 0.3998, 0.4597, 0.374, 0.4671, 0.3725, 0.4754, 0.3998, 0.4625, 0.4024, 0.4521, 0.374, 0.4597, 0.374, 0.4625, 0.4024, 0.4493, 0.4024, 0.4447, 0.3725, 0.4521, 0.374, 0.4493, 0.4024, 0.4364, 0.3998, 0.4377, 0.3696, 0.4447, 0.3725, 0.4364, 0.3998, 0.4242, 0.3948, 0.4314, 0.3654, 0.4377, 0.3696, 0.4242, 0.3948, 0.4132, 0.3875, 0.426, 0.36, 0.4314, 0.3654, 0.4132, 0.3875, 0.4039, 0.3782, 0.4218, 0.3537, 0.426, 0.36, 0.4039, 0.3782, 0.3966, 0.3672, 0.4189, 0.3467, 0.4218, 0.3537, 0.3966, 0.3672, 0.3916, 0.355, 0.4174, 0.3393, 0.4189, 0.3467, 0.3916, 0.355, 0.389, 0.3421, 0.4174, 0.3317, 0.4174, 0.3393, 0.389, 0.3421, 0.389, 0.3289, 0.4189, 0.3243, 0.4174, 0.3317, 0.389, 0.3289, 0.3916, 0.316, 0.4218, 0.3173, 0.4189, 0.3243, 0.3916, 0.316, 0.3966, 0.3038, 0.426, 0.3109, 0.4218, 0.3173, 0.3966, 0.3038, 0.4039, 0.2928, 0.4314, 0.3056, 0.426, 0.3109, 0.4039, 0.2928, 0.4132, 0.2835, 0.4377, 0.3014, 0.4314, 0.3056, 0.4132, 0.2835, 0.4242, 0.2762, 0.4447, 0.2985, 0.4377, 0.3014, 0.4242, 0.2762, 0.4364, 0.2711, 0.4521, 0.297, 0.4447, 0.2985, 0.4364, 0.2711, 0.4493, 0.2685, 0.4597, 0.297, 0.4521, 0.297, 0.4493, 0.2685, 0.4625, 0.2685, 0.4671, 0.2985, 0.4597, 0.297, 0.4625, 0.2685, 0.4754, 0.2711, 0.4741, 0.3014, 0.4671, 0.2985, 0.4754, 0.2711, 0.4876, 0.2762, 0.4805, 0.3056, 0.4741, 0.3014, 0.4876, 0.2762, 0.4986, 0.2835, 0.4858, 0.3109, 0.4805, 0.3056, 0.4986, 0.2835, 0.5079, 0.2928, 0.49, 0.3173, 0.4858, 0.3109, 0.5079, 0.2928, 0.5152, 0.3038, 0.4929, 0.3243, 0.49, 0.3173, 0.5152, 0.3038, 0.5203, 0.316, 0.4944, 0.3317, 0.4929, 0.3243, 0.5203, 0.316, 0.5229, 0.3289, 0.4944, 0.3393, 0.4944, 0.3317, 0.5229, 0.3289, 0.5229, 0.3421, 0.4929, 0.3467, 0.4944, 0.3393, 0.5229, 0.3421, 0.5203, 0.355, 0.49, 0.3537, 0.4929, 0.3467, 0.5203, 0.355, 0.5152, 0.3672, 0.8561, 0.8527, 0.851, 0.8436, 0.8681, 0.8311, 0.8758, 0.8441, 0.851, 0.8436, 0.8442, 0.8358, 0.8576, 0.8214, 0.8681, 0.8311, 0.8442, 0.8358, 0.8357, 0.8293, 0.8472, 0.8119, 0.8576, 0.8214, 0.8357, 0.8293, 0.826, 0.8245, 0.8342, 0.8054, 0.8472, 0.8119, 0.826, 0.8245, 0.8154, 0.8219, 0.82, 0.7989, 0.8342, 0.8054, 0.8154, 0.8219, 0.8041, 0.8204, 0.8045, 0.7988, 0.82, 0.7989, 0.8041, 0.8204, 0.7929, 0.821, 0.7894, 0.7987, 0.8045, 0.7988, 0.7929, 0.821, 0.7822, 0.8237, 0.7743, 0.8028, 0.7894, 0.7987, 0.7822, 0.8237, 0.7724, 0.8284, 0.7605, 0.8098, 0.7743, 0.8028, 0.7724, 0.8284, 0.7639, 0.8349, 0.7497, 0.82, 0.7605, 0.8098, 0.7639, 0.8349, 0.7568, 0.843, 0.739, 0.8302, 0.7497, 0.82, 0.7568, 0.843, 0.7515, 0.8523, 0.7315, 0.8436, 0.739, 0.8302, 0.7515, 0.8523, 0.7483, 0.8624, 0.727, 0.8582, 0.7315, 0.8436, 0.7483, 0.8624, 0.7473, 0.8728, 0.7269, 0.8729, 0.727, 0.8582, 0.7473, 0.8728, 0.7484, 0.8834, 0.727, 0.8875, 0.7269, 0.8729, 0.7484, 0.8834, 0.7517, 0.8936, 0.7314, 0.9022, 0.727, 0.8875, 0.7517, 0.8936, 0.7569, 0.9031, 0.7388, 0.9157, 0.7314, 0.9022, 0.7569, 0.9031, 0.7639, 0.9115, 0.7492, 0.9263, 0.7388, 0.9157, 0.7639, 0.9115, 0.7725, 0.9186, 0.7597, 0.9369, 0.7492, 0.9263, 0.7725, 0.9186, 0.7822, 0.9239, 0.7734, 0.9445, 0.7597, 0.9369, 0.7822, 0.9239, 0.7927, 0.9272, 0.7884, 0.9492, 0.7734, 0.9445, 0.7927, 0.9272, 0.8037, 0.9283, 0.8035, 0.9494, 0.7884, 0.9492, 0.8037, 0.9283, 0.8148, 0.9274, 0.8186, 0.9496, 0.8035, 0.9494, 0.8148, 0.9274, 0.8254, 0.9244, 0.8338, 0.9452, 0.8186, 0.9496, 0.8254, 0.9244, 0.8352, 0.9193, 0.8477, 0.9378, 0.8338, 0.9452, 0.8352, 0.9193, 0.8437, 0.9124, 0.8584, 0.9273, 0.8477, 0.9378, 0.8437, 0.9124, 0.8508, 0.9039, 0.8691, 0.9167, 0.8584, 0.9273, 0.8508, 0.9039, 0.8561, 0.8944, 0.8765, 0.903, 0.8691, 0.9167, 0.8561, 0.8944, 0.8592, 0.884, 0.8809, 0.8881, 0.8765, 0.903, 0.8592, 0.884, 0.8602, 0.8734, 0.8808, 0.8732, 0.8809, 0.8881, 0.8602, 0.8734, 0.8592, 0.8628, 0.8805, 0.8586, 0.8808, 0.8732, 0.8592, 0.8628, 0.8561, 0.8527, 0.8758, 0.8441, 0.8805, 0.8586, 0.03047, 0.9856, 0.02289, 0.9856, 0.02289, 0.9603, 0.03047, 0.9603, 0.03805, 0.9856, 0.03047, 0.9856, 0.03047, 0.9603, 0.03805, 0.9603, 0.04563, 0.9856, 0.03805, 0.9856, 0.03805, 0.9603, 0.04563, 0.9603, 0.05321, 0.9856, 0.04563, 0.9856, 0.04563, 0.9603, 0.05321, 0.9603, 0.0608, 0.9856, 0.05321, 0.9856, 0.05321, 0.9603, 0.0608, 0.9603, 0.06838, 0.9856, 0.0608, 0.9856, 0.0608, 0.9603, 0.06838, 0.9603, 0.07596, 0.9856, 0.06838, 0.9856, 0.06838, 0.9603, 0.07596, 0.9603, 0.08354, 0.9856, 0.07596, 0.9856, 0.07596, 0.9603, 0.08354, 0.9603, 0.09112, 0.9856, 0.08354, 0.9856, 0.08354, 0.9603, 0.09112, 0.9603, 0.0987, 0.9856, 0.09112, 0.9856, 0.09112, 0.9603, 0.0987, 0.9603, 0.1063, 0.9856, 0.0987, 0.9856, 0.0987, 0.9603, 0.1063, 0.9603, 0.1139, 0.9856, 0.1063, 0.9856, 0.1063, 0.9603, 0.1139, 0.9603, 0.1214, 0.9856, 0.1139, 0.9856, 0.1139, 0.9603, 0.1214, 0.9603, 0.129, 0.9856, 0.1214, 0.9856, 0.1214, 0.9603, 0.129, 0.9603, 0.1366, 0.9856, 0.129, 0.9856, 0.129, 0.9603, 0.1366, 0.9603, 0.1442, 0.9856, 0.1366, 0.9856, 0.1366, 0.9603, 0.1442, 0.9603, 0.1518, 0.9856, 0.1442, 0.9856, 0.1442, 0.9603, 0.1518, 0.9603, 0.1594, 0.9856, 0.1518, 0.9856, 0.1518, 0.9603, 0.1594, 0.9603, 0.1669, 0.9856, 0.1594, 0.9856, 0.1594, 0.9603, 0.1669, 0.9603, 0.1745, 0.9856, 0.1669, 0.9856, 0.1669, 0.9603, 0.1745, 0.9603, 0.1821, 0.9856, 0.1745, 0.9856, 0.1745, 0.9603, 0.1821, 0.9603, 0.1897, 0.9856, 0.1821, 0.9856, 0.1821, 0.9603, 0.1897, 0.9603, 0.1973, 0.9856, 0.1897, 0.9856, 0.1897, 0.9603, 0.1973, 0.9603, 0.2048, 0.9856, 0.1973, 0.9856, 0.1973, 0.9603, 0.2048, 0.9603, 0.2124, 0.9856, 0.2048, 0.9856, 0.2048, 0.9603, 0.2124, 0.9603, 0.22, 0.9856, 0.2124, 0.9856, 0.2124, 0.9603, 0.22, 0.9603, 0.2276, 0.9856, 0.22, 0.9856, 0.22, 0.9603, 0.2276, 0.9603, 0.2352, 0.9856, 0.2276, 0.9856, 0.2276, 0.9603, 0.2352, 0.9603, 0.2427, 0.9856, 0.2352, 0.9856, 0.2352, 0.9603, 0.2427, 0.9603, 0.2503, 0.9856, 0.2427, 0.9856, 0.2427, 0.9603, 0.2503, 0.9603, 0.2579, 0.9856, 0.2503, 0.9856, 0.2503, 0.9603, 0.2579, 0.9603, 0.2655, 0.9856, 0.2579, 0.9856, 0.2579, 0.9603, 0.2655, 0.9603, 0.9862, 0.8091, 0.9938, 0.8092, 0.9937, 0.9945, 0.9861, 0.9945, 0.8477, 0.9378, 0.8584, 0.9273, 0.8691, 0.9167, 0.8809, 0.9331, 0.872, 0.9409, 0.8643, 0.95, 0.7884, 0.9492, 0.8035, 0.9494, 0.8186, 0.9496, 0.8152, 0.9695, 0.8034, 0.9687, 0.7914, 0.9695, 0.9786, 0.8092, 0.9862, 0.8092, 0.9861, 0.9945, 0.9785, 0.9945, 0.9862, 0.8092, 0.9938, 0.8092, 0.9937, 0.9945, 0.9861, 0.9945, 0.7388, 0.9157, 0.7492, 0.9263, 0.7597, 0.9369, 0.7432, 0.9488, 0.7356, 0.9397, 0.7267, 0.932, 0.727, 0.8582, 0.7269, 0.8729, 0.727, 0.8875, 0.7073, 0.8844, 0.7082, 0.8729, 0.7075, 0.8613, 0.9786, 0.8091, 0.9862, 0.8091, 0.9861, 0.9945, 0.9785, 0.9945, 0.9862, 0.8091, 0.9938, 0.8092, 0.9937, 0.9945, 0.9861, 0.9945, 0.7605, 0.8098, 0.7497, 0.82, 0.739, 0.8302, 0.7276, 0.8136, 0.7367, 0.8062, 0.7447, 0.7977, 0.82, 0.7989, 0.8045, 0.7988, 0.7894, 0.7987, 0.7928, 0.7782, 0.8048, 0.7793, 0.8168, 0.7786, 0.9786, 0.8091, 0.9862, 0.8091, 0.9861, 0.9945, 0.9785, 0.9945, 0.9862, 0.8091, 0.9938, 0.8092, 0.9937, 0.9945, 0.9861, 0.9945, 0.8681, 0.8311, 0.8576, 0.8214, 0.8472, 0.8119, 0.8623, 0.7998, 0.87, 0.8079, 0.8789, 0.8149, 0.8809, 0.8881, 0.8808, 0.8732, 0.8805, 0.8586, 0.9004, 0.8615, 0.8996, 0.8731, 0.9004, 0.8847, 0.9786, 0.8091, 0.9862, 0.8091, 0.9861, 0.9945, 0.9785, 0.9945, 0.9862, 0.8091, 0.9938, 0.8092, 0.9937, 0.9945, 0.9861, 0.9945, 0.9455, 0.8113, 0.9326, 0.8091, 0.9331, 0.8015, 0.9322, 0.794, 0.945, 0.7912, 0.9462, 0.8012, 0.9325, 0.8091, 0.9331, 0.8016, 0.9321, 0.794, 0.9449, 0.7912, 0.9462, 0.8012, 0.9454, 0.8113, 0.9786, 0.8091, 0.9862, 0.8091, 0.9861, 0.9945, 0.9785, 0.9945, 0.9862, 0.8091, 0.9938, 0.8092, 0.9937, 0.9945, 0.9861, 0.9945, 0.9325, 0.8091, 0.9331, 0.8016, 0.9321, 0.794, 0.9449, 0.7912, 0.9462, 0.8012, 0.9454, 0.8113, 0.9326, 0.8091, 0.9331, 0.8016, 0.9322, 0.794, 0.945, 0.7912, 0.9462, 0.8012, 0.9455, 0.8113, 0.9787, 0.8091, 0.9862, 0.8091, 0.9861, 0.9945, 0.9785, 0.9945, 0.9862, 0.8091, 0.9938, 0.8091, 0.9937, 0.9945, 0.9861, 0.9945, 0.9325, 0.8091, 0.9331, 0.8016, 0.9321, 0.794, 0.9449, 0.7912, 0.9462, 0.8012, 0.9454, 0.8113, 0.9325, 0.8091, 0.9331, 0.8016, 0.9321, 0.794, 0.9449, 0.7912, 0.9462, 0.8012, 0.9454, 0.8113, 0.9786, 0.8091, 0.9862, 0.8091, 0.9861, 0.9945, 0.9785, 0.9945, 0.9862, 0.8091, 0.9938, 0.8092, 0.9937, 0.9945, 0.9861, 0.9945, 0.9325, 0.8091, 0.9331, 0.8016, 0.9321, 0.794, 0.9449, 0.7912, 0.9462, 0.8012, 0.9454, 0.8113, 0.9325, 0.8091, 0.9331, 0.8016, 0.9321, 0.794, 0.9449, 0.7912, 0.9462, 0.8012, 0.9454, 0.8113, 0.9786, 0.8091, 0.9862, 0.8091, 0.9861, 0.9945, 0.9785, 0.9945, 0.9454, 0.8113, 0.9454, 0.9939, 0.9324, 0.9945, 0.9325, 0.8091, 0.9657, 0.8113, 0.9786, 0.8092, 0.9785, 0.9945, 0.9656, 0.9939, 0.9455, 0.8113, 0.9454, 0.9939, 0.9324, 0.9945, 0.9326, 0.8091, 0.9657, 0.8113, 0.9786, 0.8091, 0.9785, 0.9945, 0.9656, 0.9939, 0.9325, 0.8091, 0.9454, 0.8113, 0.9454, 0.9939, 0.9324, 0.9945, 0.9786, 0.8091, 0.9785, 0.9945, 0.9656, 0.9939, 0.9657, 0.8113, 0.9325, 0.8091, 0.9454, 0.8113, 0.9454, 0.9939, 0.9324, 0.9945, 0.9786, 0.8091, 0.9785, 0.9945, 0.9656, 0.9939, 0.9657, 0.8113, 0.9454, 0.8113, 0.9454, 0.9939, 0.9324, 0.9945, 0.9325, 0.8091, 0.9657, 0.8113, 0.9786, 0.8091, 0.9785, 0.9945, 0.9656, 0.9939, 0.7687, 0.2838, 0.756, 0.2839, 0.7555, 0.262, 0.7683, 0.2621, 0.7814, 0.2839, 0.7687, 0.2838, 0.7683, 0.2621, 0.781, 0.2622, 0.794, 0.284, 0.7814, 0.2839, 0.781, 0.2622, 0.7938, 0.2624, 0.8067, 0.2842, 0.794, 0.284, 0.7938, 0.2624, 0.8065, 0.2626, 0.8193, 0.2845, 0.8067, 0.2842, 0.8065, 0.2626, 0.8193, 0.263, 0.8319, 0.2849, 0.8193, 0.2845, 0.8193, 0.263, 0.832, 0.2633, 0.8445, 0.2854, 0.8319, 0.2849, 0.832, 0.2633, 0.8447, 0.2638, 0.8571, 0.2859, 0.8445, 0.2854, 0.8447, 0.2638, 0.8575, 0.2644, 0.8696, 0.2865, 0.8571, 0.2859, 0.8575, 0.2644, 0.8702, 0.265, 0.8822, 0.2873, 0.8696, 0.2865, 0.8702, 0.265, 0.8829, 0.2658, 0.8947, 0.288, 0.8822, 0.2873, 0.8829, 0.2658, 0.8957, 0.2666, 0.9071, 0.2889, 0.8947, 0.288, 0.8957, 0.2666, 0.9084, 0.2676, 0.9194, 0.2899, 0.9071, 0.2889, 0.9084, 0.2676, 0.9212, 0.2688, 0.9314, 0.2912, 0.9194, 0.2899, 0.9212, 0.2688, 0.9341, 0.2702, 0.943, 0.2929, 0.9314, 0.2912, 0.9341, 0.2702, 0.947, 0.2721, 0.9538, 0.2954, 0.943, 0.2929, 0.947, 0.2721, 0.9604, 0.2743, 0.5719, 0.2861, 0.561, 0.2885, 0.5546, 0.2676, 0.5676, 0.2656, 0.5832, 0.2847, 0.5719, 0.2861, 0.5676, 0.2656, 0.5802, 0.2643, 0.5948, 0.2838, 0.5832, 0.2847, 0.5802, 0.2643, 0.5927, 0.2633, 0.6067, 0.2832, 0.5948, 0.2838, 0.5927, 0.2633, 0.605, 0.2626, 0.6187, 0.2828, 0.6067, 0.2832, 0.605, 0.2626, 0.6173, 0.2621, 0.6308, 0.2826, 0.6187, 0.2828, 0.6173, 0.2621, 0.6297, 0.2617, 0.643, 0.2824, 0.6308, 0.2826, 0.6297, 0.2617, 0.642, 0.2615, 0.6552, 0.2823, 0.643, 0.2824, 0.642, 0.2615, 0.6545, 0.2613, 0.6675, 0.2823, 0.6552, 0.2823, 0.6545, 0.2613, 0.6669, 0.2612, 0.6799, 0.2824, 0.6675, 0.2823, 0.6669, 0.2612, 0.6794, 0.2612, 0.6923, 0.2825, 0.6799, 0.2824, 0.6794, 0.2612, 0.692, 0.2612, 0.7048, 0.2828, 0.6923, 0.2825, 0.692, 0.2612, 0.7046, 0.2613, 0.7174, 0.2831, 0.7048, 0.2828, 0.7046, 0.2613, 0.7172, 0.2615, 0.7302, 0.2835, 0.7174, 0.2831, 0.7172, 0.2615, 0.7299, 0.2617, 0.7431, 0.2839, 0.7302, 0.2835, 0.7299, 0.2617, 0.7427, 0.2619, 0.756, 0.2839, 0.7431, 0.2839, 0.7427, 0.2619, 0.7555, 0.262, 0.2216, 0.9252, 0.2348, 0.9252, 0.2348, 0.942, 0.2216, 0.942, 0.2085, 0.9252, 0.2216, 0.9252, 0.2216, 0.942, 0.2085, 0.942, 0.1953, 0.9252, 0.2085, 0.9252, 0.2085, 0.942, 0.1953, 0.942, 0.1821, 0.9252, 0.1953, 0.9252, 0.1953, 0.942, 0.1821, 0.942, 0.1689, 0.9252, 0.1821, 0.9252, 0.1821, 0.942, 0.1689, 0.942, 0.1557, 0.9252, 0.1689, 0.9252, 0.1689, 0.942, 0.1557, 0.942, 0.1425, 0.9252, 0.1557, 0.9252, 0.1557, 0.942, 0.1425, 0.942, 0.1294, 0.9252, 0.1425, 0.9252, 0.1425, 0.942, 0.1293, 0.942, 0.1162, 0.9252, 0.1294, 0.9252, 0.1293, 0.942, 0.1162, 0.942, 0.103, 0.9252, 0.1162, 0.9252, 0.1162, 0.942, 0.103, 0.942, 0.0898, 0.9252, 0.103, 0.9252, 0.103, 0.942, 0.08979, 0.942, 0.07661, 0.9252, 0.0898, 0.9252, 0.08979, 0.942, 0.07661, 0.942, 0.06343, 0.9252, 0.07661, 0.9252, 0.07661, 0.942, 0.06342, 0.942, 0.05024, 0.9252, 0.06343, 0.9252, 0.06342, 0.942, 0.05024, 0.9419, 0.03706, 0.9251, 0.05024, 0.9252, 0.05024, 0.9419, 0.03705, 0.9419, 0.02387, 0.9251, 0.03706, 0.9251, 0.03705, 0.9419, 0.02387, 0.9419, 0.4326, 0.9253, 0.4458, 0.9253, 0.4458, 0.9421, 0.4326, 0.9421, 0.4194, 0.9253, 0.4326, 0.9253, 0.4326, 0.9421, 0.4194, 0.9421, 0.4062, 0.9253, 0.4194, 0.9253, 0.4194, 0.9421, 0.4062, 0.9421, 0.3931, 0.9253, 0.4062, 0.9253, 0.4062, 0.9421, 0.393, 0.9421, 0.3799, 0.9253, 0.3931, 0.9253, 0.393, 0.9421, 0.3799, 0.9421, 0.3667, 0.9253, 0.3799, 0.9253, 0.3799, 0.9421, 0.3667, 0.9421, 0.3535, 0.9253, 0.3667, 0.9253, 0.3667, 0.9421, 0.3535, 0.9421, 0.3403, 0.9253, 0.3535, 0.9253, 0.3535, 0.9421, 0.3403, 0.942, 0.3271, 0.9252, 0.3403, 0.9253, 0.3403, 0.942, 0.3271, 0.942, 0.3139, 0.9252, 0.3271, 0.9252, 0.3271, 0.942, 0.3139, 0.942, 0.3008, 0.9252, 0.3139, 0.9252, 0.3139, 0.942, 0.3008, 0.942, 0.2876, 0.9252, 0.3008, 0.9252, 0.3008, 0.942, 0.2876, 0.942, 0.2744, 0.9252, 0.2876, 0.9252, 0.2876, 0.942, 0.2744, 0.942, 0.2612, 0.9252, 0.2744, 0.9252, 0.2744, 0.942, 0.2612, 0.942, 0.248, 0.9252, 0.2612, 0.9252, 0.2612, 0.942, 0.248, 0.942, 0.2348, 0.9252, 0.248, 0.9252, 0.248, 0.942, 0.2348, 0.942, 0.5638, 0.848, 0.5741, 0.4556, 0.5714, 0.8481, 0.5714, 0.8481, 0.5741, 0.4556, 0.579, 0.8481, 0.579, 0.8481, 0.5741, 0.4556, 0.5866, 0.8479, 0.5866, 0.8479, 0.5741, 0.4556, 0.5941, 0.8476, 0.5941, 0.8476, 0.5741, 0.4556, 0.6017, 0.8471, 0.6017, 0.8471, 0.5741, 0.4556, 0.6093, 0.8465, 0.6093, 0.8465, 0.5741, 0.4556, 0.6168, 0.8458, 0.6168, 0.8458, 0.5741, 0.4556, 0.6243, 0.8449, 0.6243, 0.8449, 0.5741, 0.4556, 0.6318, 0.8438, 0.3962, 0.8055, 0.5741, 0.4556, 0.403, 0.8088, 0.403, 0.8088, 0.5741, 0.4556, 0.4098, 0.8121, 0.4098, 0.8121, 0.5741, 0.4556, 0.4167, 0.8152, 0.4167, 0.8152, 0.5741, 0.4556, 0.4237, 0.8182, 0.4237, 0.8182, 0.5741, 0.4556, 0.4307, 0.821, 0.4307, 0.821, 0.5741, 0.4556, 0.4378, 0.8237, 0.4378, 0.8237, 0.5741, 0.4556, 0.445, 0.8263, 0.445, 0.8263, 0.5741, 0.4556, 0.4521, 0.8287, 0.4521, 0.8287, 0.5741, 0.4556, 0.4594, 0.831, 0.4594, 0.831, 0.5741, 0.4556, 0.4666, 0.8331, 0.4666, 0.8331, 0.5741, 0.4556, 0.474, 0.8351, 0.474, 0.8351, 0.5741, 0.4556, 0.4813, 0.837, 0.4813, 0.837, 0.5741, 0.4556, 0.4887, 0.8387, 0.4887, 0.8387, 0.5741, 0.4556, 0.4961, 0.8403, 0.4961, 0.8403, 0.5741, 0.4556, 0.5036, 0.8417, 0.5036, 0.8417, 0.5741, 0.4556, 0.511, 0.843, 0.511, 0.843, 0.5741, 0.4556, 0.5185, 0.8442, 0.5185, 0.8442, 0.5741, 0.4556, 0.526, 0.8452, 0.526, 0.8452, 0.5741, 0.4556, 0.5336, 0.846, 0.5336, 0.846, 0.5741, 0.4556, 0.5411, 0.8467, 0.5411, 0.8467, 0.5741, 0.4556, 0.5487, 0.8473, 0.5487, 0.8473, 0.5741, 0.4556, 0.5562, 0.8477, 0.5562, 0.8477, 0.5741, 0.4556, 0.5638, 0.848, 0.8565, 0.5601, 0.8474, 0.5582, 0.8501, 0.5294, 0.8647, 0.5323, 0.8651, 0.5636, 0.8565, 0.5601, 0.8647, 0.5323, 0.8785, 0.5379, 0.8728, 0.5688, 0.8651, 0.5636, 0.8785, 0.5379, 0.891, 0.5462, 0.8794, 0.5753, 0.8728, 0.5688, 0.891, 0.5462, 0.9016, 0.5567, 0.8845, 0.583, 0.8794, 0.5753, 0.9016, 0.5567, 0.91, 0.569, 0.8881, 0.5915, 0.8845, 0.583, 0.91, 0.569, 0.9158, 0.5828, 0.8899, 0.6006, 0.8881, 0.5915, 0.9158, 0.5828, 0.9188, 0.5975, 0.8898, 0.6098, 0.8899, 0.6006, 0.9188, 0.5975, 0.9188, 0.6124, 0.888, 0.6188, 0.8898, 0.6098, 0.9188, 0.6124, 0.9159, 0.6271, 0.8844, 0.6273, 0.888, 0.6188, 0.9159, 0.6271, 0.9101, 0.6409, 0.8792, 0.635, 0.8844, 0.6273, 0.9101, 0.6409, 0.9017, 0.6533, 0.8726, 0.6415, 0.8792, 0.635, 0.9017, 0.6533, 0.8911, 0.6639, 0.8649, 0.6466, 0.8726, 0.6415, 0.8911, 0.6639, 0.8787, 0.6721, 0.8563, 0.6501, 0.8649, 0.6466, 0.8787, 0.6721, 0.8648, 0.6778, 0.8472, 0.6518, 0.8563, 0.6501, 0.8648, 0.6778, 0.8502, 0.6806, 0.8379, 0.6518, 0.8472, 0.6518, 0.8502, 0.6806, 0.8353, 0.6806, 0.8288, 0.6499, 0.8379, 0.6518, 0.8353, 0.6806, 0.8206, 0.6777, 0.8203, 0.6464, 0.8288, 0.6499, 0.8206, 0.6777, 0.8068, 0.6721, 0.8126, 0.6413, 0.8203, 0.6464, 0.8068, 0.6721, 0.7944, 0.6638, 0.806, 0.6347, 0.8126, 0.6413, 0.7944, 0.6638, 0.7838, 0.6533, 0.8009, 0.627, 0.806, 0.6347, 0.7838, 0.6533, 0.7754, 0.641, 0.7973, 0.6185, 0.8009, 0.627, 0.7754, 0.641, 0.7696, 0.6272, 0.7955, 0.6095, 0.7973, 0.6185, 0.7696, 0.6272, 0.7666, 0.6125, 0.7955, 0.6002, 0.7955, 0.6095, 0.7666, 0.6125, 0.7665, 0.5976, 0.7974, 0.5912, 0.7955, 0.6002, 0.7665, 0.5976, 0.7695, 0.5829, 0.8009, 0.5827, 0.7974, 0.5912, 0.7695, 0.5829, 0.7752, 0.5691, 0.8061, 0.575, 0.8009, 0.5827, 0.7752, 0.5691, 0.7836, 0.5567, 0.8127, 0.5685, 0.8061, 0.575, 0.7836, 0.5567, 0.7942, 0.5462, 0.8205, 0.5635, 0.8127, 0.5685, 0.7942, 0.5462, 0.8067, 0.5379, 0.8291, 0.56, 0.8205, 0.5635, 0.8067, 0.5379, 0.8205, 0.5323, 0.8382, 0.5582, 0.8291, 0.56, 0.8205, 0.5323, 0.8352, 0.5294, 0.8474, 0.5582, 0.8382, 0.5582, 0.8352, 0.5294, 0.8501, 0.5294, 0.3317, 0.8805, 0.3416, 0.8805, 0.3416, 0.9048, 0.3317, 0.9048, 0.3219, 0.8805, 0.3317, 0.8805, 0.3317, 0.9048, 0.3219, 0.9048, 0.312, 0.8805, 0.3219, 0.8805, 0.3219, 0.9048, 0.312, 0.9048, 0.3022, 0.8805, 0.312, 0.8805, 0.312, 0.9048, 0.3022, 0.9048, 0.2923, 0.8805, 0.3022, 0.8805, 0.3022, 0.9048, 0.2923, 0.9048, 0.2825, 0.8805, 0.2923, 0.8805, 0.2923, 0.9048, 0.2825, 0.9048, 0.2727, 0.8805, 0.2825, 0.8805, 0.2825, 0.9048, 0.2727, 0.9048, 0.2628, 0.8805, 0.2727, 0.8805, 0.2727, 0.9048, 0.2628, 0.9048, 0.253, 0.8805, 0.2628, 0.8805, 0.2628, 0.9048, 0.253, 0.9048, 0.2431, 0.8805, 0.253, 0.8805, 0.253, 0.9048, 0.2431, 0.9048, 0.2333, 0.8805, 0.2431, 0.8805, 0.2431, 0.9048, 0.2333, 0.9048, 0.2234, 0.8805, 0.2333, 0.8805, 0.2333, 0.9048, 0.2234, 0.9048, 0.2136, 0.8805, 0.2234, 0.8805, 0.2234, 0.9048, 0.2136, 0.9048, 0.2038, 0.8805, 0.2136, 0.8805, 0.2136, 0.9048, 0.2038, 0.9048, 0.1939, 0.8805, 0.2038, 0.8805, 0.2038, 0.9048, 0.1939, 0.9048, 0.1841, 0.8805, 0.1939, 0.8805, 0.1939, 0.9048, 0.1841, 0.9048, 0.1742, 0.8805, 0.1841, 0.8805, 0.1841, 0.9048, 0.1742, 0.9048, 0.1644, 0.8805, 0.1742, 0.8805, 0.1742, 0.9048, 0.1644, 0.9048, 0.1545, 0.8805, 0.1644, 0.8805, 0.1644, 0.9048, 0.1545, 0.9048, 0.1447, 0.8805, 0.1545, 0.8805, 0.1545, 0.9048, 0.1447, 0.9048, 0.1349, 0.8805, 0.1447, 0.8805, 0.1447, 0.9048, 0.1349, 0.9048, 0.125, 0.8805, 0.1349, 0.8805, 0.1349, 0.9048, 0.125, 0.9048, 0.1152, 0.8805, 0.125, 0.8805, 0.125, 0.9048, 0.1152, 0.9048, 0.1053, 0.8805, 0.1152, 0.8805, 0.1152, 0.9048, 0.1053, 0.9048, 0.09548, 0.8805, 0.1053, 0.8805, 0.1053, 0.9048, 0.09548, 0.9048, 0.08563, 0.8805, 0.09548, 0.8805, 0.09548, 0.9048, 0.08563, 0.9048, 0.07579, 0.8805, 0.08563, 0.8805, 0.08563, 0.9048, 0.07579, 0.9048, 0.06595, 0.8805, 0.07579, 0.8805, 0.07579, 0.9048, 0.06595, 0.9048, 0.0561, 0.8805, 0.06595, 0.8805, 0.06595, 0.9048, 0.0561, 0.9048, 0.04626, 0.8805, 0.0561, 0.8805, 0.0561, 0.9048, 0.04626, 0.9048, 0.03641, 0.8805, 0.04626, 0.8805, 0.04626, 0.9048, 0.03641, 0.9048, 0.02657, 0.8805, 0.03641, 0.8805, 0.03641, 0.9048, 0.02657, 0.9048])
me_cylinder_003.use_remesh_preserve_volume = False
me_cylinder_003.use_remesh_preserve_attributes = False
me_cylinder_003.use_mirror_vertex_groups = False
me_cylinder_003.update()
me_cylinder_001 = bpy.data.meshes.new('Cylinder.001')
me_cylinder_001.from_pydata([(0.0, 1.0, -1.0), (0.0, 1.0, 1.0), (0.5, 0.866, -1.0), (0.5, 0.866, 1.0), (0.866, 0.5, -1.0), (0.866, 0.5, 1.0), (1.0, -4.371e-08, -1.0), (1.0, -4.371e-08, 1.0), (0.866, -0.5, -1.0), (0.866, -0.5, 1.0), (0.5, -0.866, -1.0), (0.5, -0.866, 1.0), (1.51e-07, -1.0, -1.0), (1.51e-07, -1.0, 1.0), (-0.5, -0.866, -1.0), (-0.5, -0.866, 1.0), (-0.866, -0.5, -1.0), (-0.866, -0.5, 1.0), (-1.0, -4.649e-07, -1.0), (-1.0, -4.649e-07, 1.0), (-0.866, 0.5, -1.0), (-0.866, 0.5, 1.0), (-0.5, 0.866, -1.0), (-0.5, 0.866, 1.0)], [], [(0, 1, 3, 2), (2, 3, 5, 4), (4, 5, 7, 6), (6, 7, 9, 8), (8, 9, 11, 10), (10, 11, 13, 12), (12, 13, 15, 14), (14, 15, 17, 16), (16, 17, 19, 18), (18, 19, 21, 20), (3, 1, 23, 21, 19, 17, 15, 13, 11, 9, 7, 5), (20, 21, 23, 22), (22, 23, 1, 0), (0, 2, 4, 6, 8, 10, 12, 14, 16, 18, 20, 22)])
_uv = me_cylinder_001.uv_layers.new(name='UVMap')
_uv.uv.foreach_set('vector', [0.322, 0.7499, 0.000119, 0.7499, 0.0001189, 0.6666, 0.322, 0.6666, 0.322, 0.6666, 0.0001189, 0.6666, 0.0001189, 0.5833, 0.322, 0.5833, 0.322, 0.5833, 0.0001189, 0.5833, 0.000119, 0.5, 0.322, 0.5, 0.322, 0.5, 0.000119, 0.5, 0.000119, 0.4167, 0.322, 0.4167, 0.322, 0.4167, 0.000119, 0.4167, 0.000119, 0.3334, 0.322, 0.3334, 0.322, 0.3334, 0.000119, 0.3334, 0.0001191, 0.2501, 0.322, 0.2501, 0.322, 0.2501, 0.0001191, 0.2501, 0.0001191, 0.1667, 0.322, 0.1667, 0.322, 0.1667, 0.0001191, 0.1667, 0.0001192, 0.08343, 0.322, 0.08343, 0.322, 0.08343, 0.0001192, 0.08343, 0.0001192, 0.0001189, 0.322, 0.0001193, 0.322, 0.9999, 0.0001189, 0.9999, 0.0001189, 0.9166, 0.322, 0.9166, 0.6332, 0.1972, 0.5915, 0.2694, 0.5194, 0.311, 0.4361, 0.311, 0.3639, 0.2694, 0.3223, 0.1972, 0.3223, 0.1139, 0.3639, 0.04178, 0.4361, 0.0001189, 0.5194, 0.0001189, 0.5915, 0.04178, 0.6332, 0.1139, 0.322, 0.9166, 0.0001189, 0.9166, 0.0001189, 0.8333, 0.322, 0.8333, 0.322, 0.8333, 0.0001189, 0.8333, 0.000119, 0.7499, 0.322, 0.7499, 0.4361, 0.3113, 0.5194, 0.3113, 0.5915, 0.3529, 0.6332, 0.4251, 0.6332, 0.5084, 0.5915, 0.5806, 0.5194, 0.6222, 0.4361, 0.6222, 0.3639, 0.5806, 0.3223, 0.5084, 0.3223, 0.4251, 0.3639, 0.3529])
me_cylinder_001.use_remesh_preserve_volume = False
me_cylinder_001.use_remesh_preserve_attributes = False
me_cylinder_001.use_mirror_vertex_groups = False
me_cylinder_001.update()

# ---- objects
ob_cylinder_001 = bpy.data.objects.new('Cylinder.001', me_cylinder_003)
ob_cylinder = bpy.data.objects.new('Cylinder', me_cylinder_001)
ob_sun = bpy.data.objects.new('Sun', light_sun)

# ---- transforms, parenting, visibility, modifiers, constraints
ob_cylinder_001.location = (0.0, -0.7887, 1.075)
ob_cylinder_001.rotation_euler = (1.571, -0.0, 0.0)
ob_cylinder_001.scale = (1.334, 1.334, 1.334)
ob_cylinder_001.lineart.crease_threshold = 0.0
ob_cylinder.location = (0.0, 0.0, 0.0)
ob_cylinder.rotation_euler = (-0.0, 1.571, 0.0)
ob_cylinder.scale = (0.5, 0.5, 1.431)
ob_cylinder.lineart.crease_threshold = 0.0
ob_sun.location = (-12.07, 7.611, 4.659)
ob_sun.lineart.crease_threshold = 0.0

# ---- collection membership
col_collection_1.objects.link(ob_cylinder_001)
col_collection_1.objects.link(ob_cylinder)
col_collection_1.objects.link(ob_sun)

# ---- scene / render settings (as saved in the file)
scene.frame_start = 1; scene.frame_end = 250; scene.frame_set(0)
scene.render.engine = 'BLENDER_EEVEE_NEXT'
scene.render.resolution_percentage = 50
scene.render.dither_intensity = 0.0
scene.cycles.use_denoising = False
scene.cycles.samples = 128
scene.cycles.sampling_pattern = 'TABULATED_SOBOL'
scene.cycles.use_adaptive_sampling = False
scene.cycles.use_light_tree = False
scene.cycles.blur_glossy = 0.0
scene.cycles.sample_clamp_indirect = 0.0
scene.view_settings.view_transform = 'Standard'
bpy.context.view_layer.update()

# ---- added for rendering (the .blend has no active camera): camera
cam_auto = bpy.data.cameras.new('AutoCamera')
cam_auto.lens = 50.0
cam_auto.sensor_width = 36.0
cam_auto.clip_end = 1000.0
ob_auto_camera = bpy.data.objects.new('AutoCamera', cam_auto)
scene.collection.objects.link(ob_auto_camera)
ob_auto_camera.location = (9.2899, -14.7572, 8.38684)
ob_auto_camera.rotation_euler = (1.09748, -7.21219e-08, 0.694738)
scene.camera = ob_auto_camera
bpy.context.view_layer.update()
